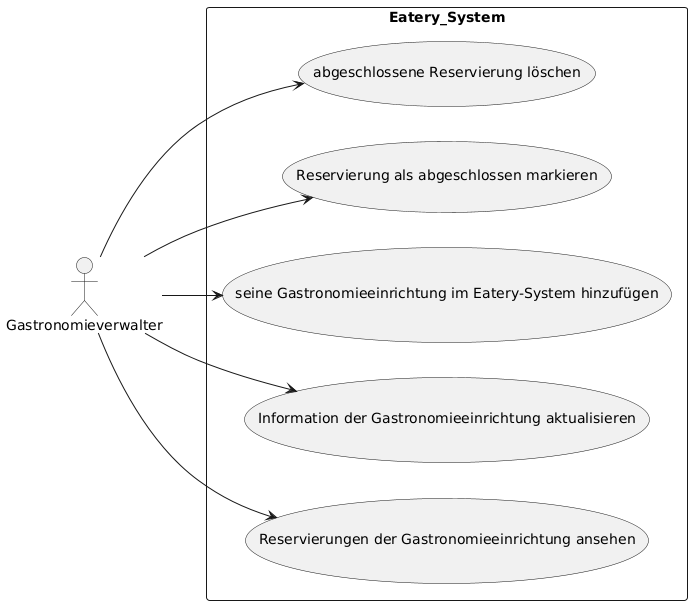

The diagram above was rendered by PlantUML. Its source (embedded in the PNG):
@startuml
left to right direction
actor "Gastronomieverwalter" as manager
rectangle Eatery_System {
  usecase "Reservierungen der Gastronomieeinrichtung ansehen" as UC7
  usecase "Information der Gastronomieeinrichtung aktualisieren" as UC8
  usecase "seine Gastronomieeinrichtung im Eatery-System hinzufügen" as UC9
  usecase "Reservierung als abgeschlossen markieren" as UC10
  usecase "abgeschlossene Reservierung löschen" as UC11
}
manager --> UC7
manager --> UC8
manager --> UC9
manager --> UC10
manager --> UC11
@enduml